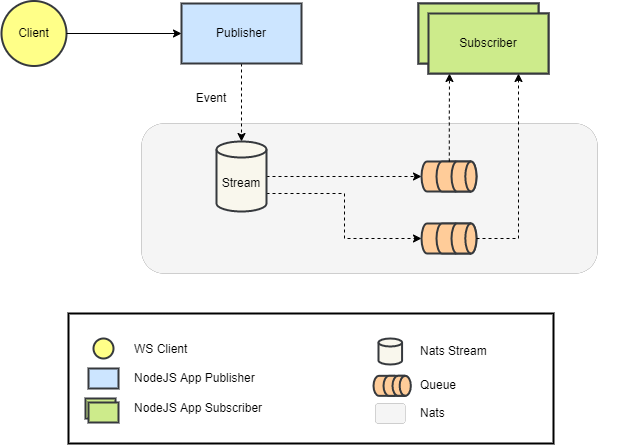

The diagram above was exported from draw.io. Its source (the exported page's mxGraphModel, read from the mxfile embedded in the PNG):
<mxGraphModel dx="1038" dy="641" grid="1" gridSize="10" guides="1" tooltips="1" connect="1" arrows="1" fold="1" page="1" pageScale="1" pageWidth="827" pageHeight="1169" math="0" shadow="0">
  <root>
    <mxCell id="0" />
    <mxCell id="1" parent="0" />
    <mxCell id="BngeZxIEYyejDAR57LB6-36" value="" style="rounded=1;whiteSpace=wrap;html=1;strokeWidth=0;dashed=1;strokeColor=#666666;fillColor=#f5f5f5;fontColor=#333333;" vertex="1" parent="1">
      <mxGeometry x="230" y="320" width="456" height="150" as="geometry" />
    </mxCell>
    <mxCell id="BngeZxIEYyejDAR57LB6-35" value="" style="rounded=0;whiteSpace=wrap;html=1;strokeWidth=2;" vertex="1" parent="1">
      <mxGeometry x="157" y="510" width="485" height="130" as="geometry" />
    </mxCell>
    <mxCell id="vYbDZMGir_KVFqaTunQu-16" style="edgeStyle=orthogonalEdgeStyle;rounded=0;orthogonalLoop=1;jettySize=auto;html=1;entryX=0.5;entryY=0;entryDx=0;entryDy=0;entryPerimeter=0;dashed=1;" parent="1" source="vYbDZMGir_KVFqaTunQu-1" target="vYbDZMGir_KVFqaTunQu-5" edge="1">
      <mxGeometry relative="1" as="geometry" />
    </mxCell>
    <mxCell id="vYbDZMGir_KVFqaTunQu-1" value="Publisher" style="circle=0;whiteSpace=wrap;html=1;strokeWidth=2;fillColor=#cce5ff;strokeColor=#36393d;" parent="1" vertex="1">
      <mxGeometry x="270" y="200" width="120" height="60" as="geometry" />
    </mxCell>
    <mxCell id="vYbDZMGir_KVFqaTunQu-17" style="edgeStyle=orthogonalEdgeStyle;rounded=0;orthogonalLoop=1;jettySize=auto;html=1;entryX=0.5;entryY=1;entryDx=0;entryDy=0;entryPerimeter=0;dashed=1;" parent="1" source="vYbDZMGir_KVFqaTunQu-5" target="vYbDZMGir_KVFqaTunQu-8" edge="1">
      <mxGeometry relative="1" as="geometry" />
    </mxCell>
    <mxCell id="BngeZxIEYyejDAR57LB6-6" style="edgeStyle=orthogonalEdgeStyle;rounded=0;orthogonalLoop=1;jettySize=auto;html=1;entryX=0.5;entryY=1;entryDx=0;entryDy=0;entryPerimeter=0;dashed=1;" edge="1" parent="1" source="vYbDZMGir_KVFqaTunQu-5" target="BngeZxIEYyejDAR57LB6-3">
      <mxGeometry relative="1" as="geometry">
        <Array as="points">
          <mxPoint x="433" y="390" />
          <mxPoint x="433" y="435" />
        </Array>
      </mxGeometry>
    </mxCell>
    <mxCell id="vYbDZMGir_KVFqaTunQu-5" value="Stream" style="shape=cylinder3;whiteSpace=wrap;html=1;boundedLbl=1;backgroundOutline=1;size=8;strokeWidth=2;fillColor=#f9f7ed;strokeColor=#36393d;" parent="1" vertex="1">
      <mxGeometry x="305" y="338" width="50" height="70" as="geometry" />
    </mxCell>
    <mxCell id="vYbDZMGir_KVFqaTunQu-7" value="" style="group" parent="1" vertex="1" connectable="0">
      <mxGeometry x="507" y="200" width="130" height="70" as="geometry" />
    </mxCell>
    <mxCell id="vYbDZMGir_KVFqaTunQu-2" value="Subscriber" style="rounded=0;whiteSpace=wrap;html=1;strokeWidth=2;fillColor=#cdeb8b;strokeColor=#36393d;" parent="vYbDZMGir_KVFqaTunQu-7" vertex="1">
      <mxGeometry width="120" height="60" as="geometry" />
    </mxCell>
    <mxCell id="vYbDZMGir_KVFqaTunQu-3" value="Subscriber" style="rounded=0;whiteSpace=wrap;html=1;strokeWidth=2;fillColor=#cdeb8b;strokeColor=#36393d;" parent="vYbDZMGir_KVFqaTunQu-7" vertex="1">
      <mxGeometry x="10" y="10" width="120" height="60" as="geometry" />
    </mxCell>
    <mxCell id="vYbDZMGir_KVFqaTunQu-11" value="" style="group" parent="1" vertex="1" connectable="0">
      <mxGeometry x="510" y="358" width="55" height="30" as="geometry" />
    </mxCell>
    <mxCell id="vYbDZMGir_KVFqaTunQu-8" value="" style="shape=cylinder3;whiteSpace=wrap;html=1;boundedLbl=1;backgroundOutline=1;size=5.5999755859375;strokeWidth=2;rotation=90;fillColor=#ffcc99;strokeColor=#36393d;" parent="vYbDZMGir_KVFqaTunQu-11" vertex="1">
      <mxGeometry x="5" y="-5" width="30" height="40" as="geometry" />
    </mxCell>
    <mxCell id="vYbDZMGir_KVFqaTunQu-9" value="" style="shape=cylinder3;whiteSpace=wrap;html=1;boundedLbl=1;backgroundOutline=1;size=5.5999755859375;strokeWidth=2;rotation=90;fillColor=#ffcc99;strokeColor=#36393d;" parent="vYbDZMGir_KVFqaTunQu-11" vertex="1">
      <mxGeometry x="20" y="-5" width="30" height="40" as="geometry" />
    </mxCell>
    <mxCell id="vYbDZMGir_KVFqaTunQu-10" value="" style="shape=cylinder3;whiteSpace=wrap;html=1;boundedLbl=1;backgroundOutline=1;size=5.5999755859375;strokeWidth=2;rotation=90;fillColor=#ffcc99;strokeColor=#36393d;" parent="vYbDZMGir_KVFqaTunQu-11" vertex="1">
      <mxGeometry x="27.5" y="2.5" width="30" height="25" as="geometry" />
    </mxCell>
    <mxCell id="vYbDZMGir_KVFqaTunQu-13" value="Client" style="ellipse;whiteSpace=wrap;html=1;aspect=fixed;strokeWidth=2;fillColor=#ffff88;strokeColor=#36393d;" parent="1" vertex="1">
      <mxGeometry x="90" y="197.5" width="65" height="65" as="geometry" />
    </mxCell>
    <mxCell id="vYbDZMGir_KVFqaTunQu-15" value="" style="endArrow=classic;html=1;rounded=0;exitX=1;exitY=0.5;exitDx=0;exitDy=0;entryX=0;entryY=0.5;entryDx=0;entryDy=0;" parent="1" source="vYbDZMGir_KVFqaTunQu-13" target="vYbDZMGir_KVFqaTunQu-1" edge="1">
      <mxGeometry width="50" height="50" relative="1" as="geometry">
        <mxPoint x="390" y="350" as="sourcePoint" />
        <mxPoint x="440" y="300" as="targetPoint" />
      </mxGeometry>
    </mxCell>
    <mxCell id="vYbDZMGir_KVFqaTunQu-18" value="Event" style="text;html=1;strokeColor=none;fillColor=none;align=center;verticalAlign=middle;whiteSpace=wrap;rounded=0;" parent="1" vertex="1">
      <mxGeometry x="270" y="280" width="60" height="30" as="geometry" />
    </mxCell>
    <mxCell id="BngeZxIEYyejDAR57LB6-1" style="edgeStyle=orthogonalEdgeStyle;rounded=0;orthogonalLoop=1;jettySize=auto;html=1;dashed=1;exitX=0;exitY=0;exitDx=0;exitDy=27.20001220703125;exitPerimeter=0;" edge="1" parent="1" source="vYbDZMGir_KVFqaTunQu-9">
      <mxGeometry relative="1" as="geometry">
        <mxPoint x="538" y="270" as="targetPoint" />
      </mxGeometry>
    </mxCell>
    <mxCell id="BngeZxIEYyejDAR57LB6-2" value="" style="group" vertex="1" connectable="0" parent="1">
      <mxGeometry x="510" y="420" width="55" height="30" as="geometry" />
    </mxCell>
    <mxCell id="BngeZxIEYyejDAR57LB6-3" value="" style="shape=cylinder3;whiteSpace=wrap;html=1;boundedLbl=1;backgroundOutline=1;size=5.5999755859375;strokeWidth=2;rotation=90;fillColor=#ffcc99;strokeColor=#36393d;" vertex="1" parent="BngeZxIEYyejDAR57LB6-2">
      <mxGeometry x="5" y="-5" width="30" height="40" as="geometry" />
    </mxCell>
    <mxCell id="BngeZxIEYyejDAR57LB6-4" value="" style="shape=cylinder3;whiteSpace=wrap;html=1;boundedLbl=1;backgroundOutline=1;size=5.5999755859375;strokeWidth=2;rotation=90;fillColor=#ffcc99;strokeColor=#36393d;" vertex="1" parent="BngeZxIEYyejDAR57LB6-2">
      <mxGeometry x="20" y="-5" width="30" height="40" as="geometry" />
    </mxCell>
    <mxCell id="BngeZxIEYyejDAR57LB6-5" value="" style="shape=cylinder3;whiteSpace=wrap;html=1;boundedLbl=1;backgroundOutline=1;size=5.5999755859375;strokeWidth=2;rotation=90;fillColor=#ffcc99;strokeColor=#36393d;" vertex="1" parent="BngeZxIEYyejDAR57LB6-2">
      <mxGeometry x="27.5" y="2.5" width="30" height="25" as="geometry" />
    </mxCell>
    <mxCell id="BngeZxIEYyejDAR57LB6-7" style="edgeStyle=orthogonalEdgeStyle;rounded=0;orthogonalLoop=1;jettySize=auto;html=1;entryX=0.75;entryY=1;entryDx=0;entryDy=0;dashed=1;" edge="1" parent="1" source="BngeZxIEYyejDAR57LB6-5" target="vYbDZMGir_KVFqaTunQu-3">
      <mxGeometry relative="1" as="geometry">
        <Array as="points">
          <mxPoint x="607" y="435" />
        </Array>
      </mxGeometry>
    </mxCell>
    <mxCell id="BngeZxIEYyejDAR57LB6-8" value="" style="ellipse;whiteSpace=wrap;html=1;aspect=fixed;strokeWidth=2;fillColor=#ffff88;strokeColor=#36393d;" vertex="1" parent="1">
      <mxGeometry x="182" y="535" width="20" height="20" as="geometry" />
    </mxCell>
    <mxCell id="BngeZxIEYyejDAR57LB6-9" value="" style="circle=0;whiteSpace=wrap;html=1;strokeWidth=2;fillColor=#cce5ff;strokeColor=#36393d;" vertex="1" parent="1">
      <mxGeometry x="177" y="565" width="30" height="20" as="geometry" />
    </mxCell>
    <mxCell id="BngeZxIEYyejDAR57LB6-10" value="" style="group" vertex="1" connectable="0" parent="1">
      <mxGeometry x="507" y="200" width="130" height="70" as="geometry" />
    </mxCell>
    <mxCell id="BngeZxIEYyejDAR57LB6-11" value="Subscriber" style="rounded=0;whiteSpace=wrap;html=1;strokeWidth=2;fillColor=#cdeb8b;strokeColor=#36393d;" vertex="1" parent="BngeZxIEYyejDAR57LB6-10">
      <mxGeometry width="120" height="60" as="geometry" />
    </mxCell>
    <mxCell id="BngeZxIEYyejDAR57LB6-12" value="Subscriber" style="rounded=0;whiteSpace=wrap;html=1;strokeWidth=2;fillColor=#cdeb8b;strokeColor=#36393d;" vertex="1" parent="BngeZxIEYyejDAR57LB6-10">
      <mxGeometry x="10" y="10" width="120" height="60" as="geometry" />
    </mxCell>
    <mxCell id="BngeZxIEYyejDAR57LB6-22" value="" style="group" vertex="1" connectable="0" parent="1">
      <mxGeometry x="174" y="595" width="33" height="24" as="geometry" />
    </mxCell>
    <mxCell id="BngeZxIEYyejDAR57LB6-20" value="" style="rounded=0;whiteSpace=wrap;html=1;strokeWidth=2;fillColor=#cdeb8b;strokeColor=#36393d;" vertex="1" parent="BngeZxIEYyejDAR57LB6-22">
      <mxGeometry width="30" height="20" as="geometry" />
    </mxCell>
    <mxCell id="BngeZxIEYyejDAR57LB6-21" value="" style="rounded=0;whiteSpace=wrap;html=1;strokeWidth=2;fillColor=#cdeb8b;strokeColor=#36393d;" vertex="1" parent="BngeZxIEYyejDAR57LB6-22">
      <mxGeometry x="3" y="4" width="30" height="20" as="geometry" />
    </mxCell>
    <mxCell id="BngeZxIEYyejDAR57LB6-24" value="" style="shape=cylinder3;whiteSpace=wrap;html=1;boundedLbl=1;backgroundOutline=1;size=4;strokeWidth=2;fillColor=#f9f7ed;strokeColor=#36393d;" vertex="1" parent="1">
      <mxGeometry x="467" y="535" width="23.57" height="26" as="geometry" />
    </mxCell>
    <mxCell id="BngeZxIEYyejDAR57LB6-25" value="" style="group" vertex="1" connectable="0" parent="1">
      <mxGeometry x="462" y="572.33" width="38.17" height="20" as="geometry" />
    </mxCell>
    <mxCell id="BngeZxIEYyejDAR57LB6-26" value="" style="shape=cylinder3;whiteSpace=wrap;html=1;boundedLbl=1;backgroundOutline=1;size=5.5999755859375;strokeWidth=2;rotation=90;fillColor=#ffcc99;strokeColor=#36393d;" vertex="1" parent="BngeZxIEYyejDAR57LB6-25">
      <mxGeometry x="3.3336363636363635" y="-3.333333333333333" width="20.00181818181818" height="26.666666666666664" as="geometry" />
    </mxCell>
    <mxCell id="BngeZxIEYyejDAR57LB6-27" value="" style="shape=cylinder3;whiteSpace=wrap;html=1;boundedLbl=1;backgroundOutline=1;size=5.5999755859375;strokeWidth=2;rotation=90;fillColor=#ffcc99;strokeColor=#36393d;" vertex="1" parent="BngeZxIEYyejDAR57LB6-25">
      <mxGeometry x="13.334545454545454" y="-3.333333333333333" width="20.00181818181818" height="26.666666666666664" as="geometry" />
    </mxCell>
    <mxCell id="BngeZxIEYyejDAR57LB6-28" value="" style="shape=cylinder3;whiteSpace=wrap;html=1;boundedLbl=1;backgroundOutline=1;size=5.5999755859375;strokeWidth=2;rotation=90;fillColor=#ffcc99;strokeColor=#36393d;" vertex="1" parent="BngeZxIEYyejDAR57LB6-25">
      <mxGeometry x="18.17" y="0.83" width="20" height="18.33" as="geometry" />
    </mxCell>
    <mxCell id="BngeZxIEYyejDAR57LB6-30" value="WS Client" style="text;html=1;strokeColor=none;fillColor=none;align=left;verticalAlign=middle;whiteSpace=wrap;rounded=0;" vertex="1" parent="1">
      <mxGeometry x="221" y="531" width="205" height="30" as="geometry" />
    </mxCell>
    <mxCell id="BngeZxIEYyejDAR57LB6-31" value="NodeJS App Publisher" style="text;html=1;strokeColor=none;fillColor=none;align=left;verticalAlign=middle;whiteSpace=wrap;rounded=0;" vertex="1" parent="1">
      <mxGeometry x="221" y="560" width="205" height="30" as="geometry" />
    </mxCell>
    <mxCell id="BngeZxIEYyejDAR57LB6-32" value="NodeJS App Subscriber" style="text;html=1;strokeColor=none;fillColor=none;align=left;verticalAlign=middle;whiteSpace=wrap;rounded=0;" vertex="1" parent="1">
      <mxGeometry x="221" y="590" width="205" height="30" as="geometry" />
    </mxCell>
    <mxCell id="BngeZxIEYyejDAR57LB6-33" value="Nats Stream" style="text;html=1;strokeColor=none;fillColor=none;align=left;verticalAlign=middle;whiteSpace=wrap;rounded=0;" vertex="1" parent="1">
      <mxGeometry x="507" y="533" width="205" height="30" as="geometry" />
    </mxCell>
    <mxCell id="BngeZxIEYyejDAR57LB6-34" value="Queue" style="text;html=1;strokeColor=none;fillColor=none;align=left;verticalAlign=middle;whiteSpace=wrap;rounded=0;" vertex="1" parent="1">
      <mxGeometry x="507" y="567.33" width="205" height="30" as="geometry" />
    </mxCell>
    <mxCell id="BngeZxIEYyejDAR57LB6-37" value="" style="rounded=1;whiteSpace=wrap;html=1;strokeWidth=0;dashed=1;strokeColor=#666666;fillColor=#f5f5f5;fontColor=#333333;" vertex="1" parent="1">
      <mxGeometry x="463.79" y="600" width="30" height="20" as="geometry" />
    </mxCell>
    <mxCell id="BngeZxIEYyejDAR57LB6-38" value="Nats" style="text;html=1;strokeColor=none;fillColor=none;align=left;verticalAlign=middle;whiteSpace=wrap;rounded=0;" vertex="1" parent="1">
      <mxGeometry x="507" y="595" width="205" height="30" as="geometry" />
    </mxCell>
  </root>
</mxGraphModel>